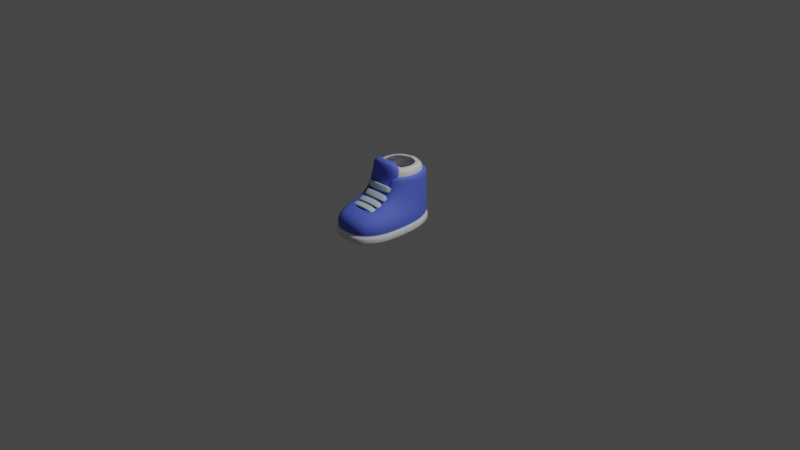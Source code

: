 # Source: Shoes.blend  (saved by Blender 2.92.15; exported with 4.5.12 LTS)
import bpy
from mathutils import Matrix  # noqa: F401  (used for matrix-valued properties, if any)

bpy.ops.wm.read_factory_settings(use_empty=True)
scene = bpy.context.scene
scene.name = 'Scene'

# ---- collections
col_collection = bpy.data.collections.new('Collection'); scene.collection.children.link(col_collection)

# ---- materials (node trees are filled in below, after node groups)
mat_base = bpy.data.materials.new('Base')
mat_base.alpha_threshold = 0.0
mat_base.use_transparent_shadow = False
mat_base.line_color = (0.0, 0.0, 0.0, 1.0)
mat_rubber = bpy.data.materials.new('Rubber')
mat_rubber.use_transparent_shadow = False
mat_lace = bpy.data.materials.new('Lace')
mat_lace.use_transparent_shadow = False
mat_inner_shoe = bpy.data.materials.new('Inner Shoe')
mat_inner_shoe.use_transparent_shadow = False

# ---- material node trees
mat_base.use_nodes = True; mat_base.node_tree.nodes.clear()
_N = mat_base.node_tree.nodes; _L = mat_base.node_tree.links
n0 = _N.new('ShaderNodeOutputMaterial'); n0.name = 'Material Output'; n0.location = (300, 300)
n1 = _N.new('ShaderNodeBsdfPrincipled'); n1.name = 'Principled BSDF'; n1.location = (10, 300)
n1.distribution = 'GGX'
n1.subsurface_method = 'BURLEY'
n1.inputs[0].default_value = (0.1027, 0.1575, 0.8, 1.0)
n1.inputs[2].default_value = 0.75
n1.inputs[3].default_value = 1.45
n1.inputs[27].default_value = (0.0, 0.0, 0.0, 1.0)
n1.inputs[28].default_value = 1.0
_L.new(n1.outputs[0], n0.inputs[0])
n0.is_active_output = True
mat_rubber.use_nodes = True; mat_rubber.node_tree.nodes.clear()
_N = mat_rubber.node_tree.nodes; _L = mat_rubber.node_tree.links
n0 = _N.new('ShaderNodeBsdfPrincipled'); n0.name = 'Principled BSDF'; n0.location = (10, 300)
n0.distribution = 'GGX'
n0.subsurface_method = 'BURLEY'
n0.inputs[2].default_value = 0.8
n0.inputs[3].default_value = 1.45
n0.inputs[27].default_value = (0.0, 0.0, 0.0, 1.0)
n0.inputs[28].default_value = 1.0
n1 = _N.new('ShaderNodeOutputMaterial'); n1.name = 'Material Output'; n1.location = (300, 300)
_L.new(n0.outputs[0], n1.inputs[0])
n1.is_active_output = True
mat_lace.use_nodes = True; mat_lace.node_tree.nodes.clear()
_N = mat_lace.node_tree.nodes; _L = mat_lace.node_tree.links
n0 = _N.new('ShaderNodeBsdfPrincipled'); n0.name = 'Principled BSDF'; n0.location = (10, 300)
n0.distribution = 'GGX'
n0.subsurface_method = 'BURLEY'
n0.inputs[0].default_value = (0.6317, 0.7508, 0.8, 1.0)
n0.inputs[3].default_value = 1.45
n0.inputs[27].default_value = (0.0, 0.0, 0.0, 1.0)
n0.inputs[28].default_value = 1.0
n1 = _N.new('ShaderNodeOutputMaterial'); n1.name = 'Material Output'; n1.location = (300, 300)
_L.new(n0.outputs[0], n1.inputs[0])
n1.is_active_output = True
mat_inner_shoe.use_nodes = True; mat_inner_shoe.node_tree.nodes.clear()
_N = mat_inner_shoe.node_tree.nodes; _L = mat_inner_shoe.node_tree.links
n0 = _N.new('ShaderNodeBsdfPrincipled'); n0.name = 'Principled BSDF'; n0.location = (10, 300)
n0.distribution = 'GGX'
n0.subsurface_method = 'BURLEY'
n0.inputs[2].default_value = 0.6
n0.inputs[3].default_value = 1.45
n0.inputs[27].default_value = (0.0, 0.0, 0.0, 1.0)
n0.inputs[28].default_value = 1.0
n1 = _N.new('ShaderNodeOutputMaterial'); n1.name = 'Material Output'; n1.location = (300, 300)
_L.new(n0.outputs[0], n1.inputs[0])
n1.is_active_output = True

# ---- world
world_world = bpy.data.worlds.new('World'); scene.world = world_world
world_world.use_nodes = True; world_world.node_tree.nodes.clear()
_N = world_world.node_tree.nodes; _L = world_world.node_tree.links
n0 = _N.new('ShaderNodeOutputWorld'); n0.name = 'World Output'; n0.location = (300, 300)
n1 = _N.new('ShaderNodeBackground'); n1.name = 'Background'; n1.location = (10, 300)
n1.inputs[0].default_value = (0.05088, 0.05088, 0.05088, 1.0)
_L.new(n1.outputs[0], n0.inputs[0])
n0.is_active_output = True
world_world.color = (0.05088, 0.05088, 0.05088)
world_world.use_sun_shadow = False
world_world.sun_shadow_jitter_overblur = 0.0

# ---- cameras
cam_camera = bpy.data.cameras.new('Camera')
cam_camera.clip_end = 100.0
cam_camera.ortho_scale = 7.314

# ---- lights
light_light = bpy.data.lights.new('Light', 'POINT')
light_light.transmission_factor = 0.0
light_light.energy = 1000.0
light_light.shadow_soft_size = 0.1
light_light.shadow_maximum_resolution = 0.006
light_light.use_absolute_resolution = True

# ---- meshes
me_cube = bpy.data.meshes.new('Cube')
me_cube.from_pydata([(0.2038, 0.2038, 0.2551), (0.1556, 0.156, -0.3057), (0.2038, -0.2038, 0.2551), (0.207, -0.2736, -0.3057), (-0.2038, 0.2038, 0.2551), (-0.1556, 0.156, -0.3057), (-0.2038, -0.2038, 0.2551), (-0.207, -0.2736, -0.3057), (0.2038, 0.2038, 0.01437), (-0.2323, -0.2826, 0.01034), (0.2323, -0.2826, 0.01034), (-0.2038, 0.2038, 0.01437), (0.1529, -0.6199, -0.05488), (0.1562, -0.6247, -0.3057), (-0.1562, -0.6247, -0.3057), (-0.1529, -0.6199, -0.05488), (0.2056, 0.2059, -0.1829), (0.3089, -0.2736, -0.1829), (-0.2056, 0.2059, -0.1829), (-0.3089, -0.2736, -0.1829), (0.2056, -0.6567, -0.1829), (-0.2056, -0.6567, -0.1829), (-0.2129, 0.2141, -0.2914), (-0.3215, -0.2736, -0.2914), (0.2129, 0.2141, -0.2914), (0.2129, 0.2141, -0.2339), (0.3215, -0.2736, -0.2339), (0.3215, -0.2736, -0.2914), (-0.2129, 0.2141, -0.2339), (0.2129, -0.6649, -0.2339), (0.2129, -0.6649, -0.2914), (-0.2129, -0.6649, -0.2914), (-0.3215, -0.2736, -0.2339), (-0.2129, -0.6649, -0.2339), (-0.1981, -0.01395, -0.3057), (0.0, 0.1891, -0.3057), (0.3037, -0.2722, -0.2167), (-0.2069, -0.212, 0.155), (-0.2007, 0.2014, -0.3039), (-0.3024, -0.2736, -0.3039), (0.2802, 0.0, 0.2551), (0.0, -0.2736, -0.3057), (-0.2802, 0.0, 0.2551), (0.0, 0.2802, 0.2551), (0.1981, -0.01395, -0.3057), (0.2038, 0.2038, 0.1547), (-0.2986, -0.2746, -0.1049), (0.2069, -0.212, 0.155), (-0.2038, 0.2038, 0.1547), (0.0, 0.2802, 0.01437), (0.2854, -0.008233, 0.01394), (-0.2854, -0.008233, 0.01394), (-0.2016, -0.6453, -0.2167), (0.0, -0.6454, -0.3057), (-0.1953, -0.6489, -0.1121), (0.0, -0.6427, -0.04285), (0.1981, -0.5009, -0.03484), (0.1981, -0.4992, -0.3057), (-0.1981, -0.4992, -0.3057), (-0.1981, -0.5009, -0.03484), (0.204, 0.2041, -0.1034), (0.2986, -0.2746, -0.1049), (-0.204, 0.2041, -0.1034), (-0.3037, -0.2722, -0.2167), (0.1953, -0.6489, -0.1121), (-0.2016, 0.1937, -0.2167), (-0.2958, -0.5035, -0.1829), (0.0, -0.7093, -0.1829), (0.2958, -0.5035, -0.1829), (-0.2958, -0.00754, -0.1829), (0.2958, -0.00754, -0.1829), (0.0, 0.2826, -0.1829), (-0.3073, -0.002812, -0.2914), (0.0, 0.2921, -0.2914), (0.2143, 0.2156, -0.2626), (0.3238, -0.2736, -0.2626), (-0.2143, 0.2156, -0.2626), (0.3073, -0.002812, -0.2914), (0.2143, -0.6664, -0.2626), (0.0, -0.7188, -0.2914), (0.3073, -0.5082, -0.2914), (-0.3073, -0.5082, -0.2914), (-0.3238, -0.2736, -0.2626), (-0.2143, -0.6664, -0.2626), (-0.3073, -0.5082, -0.2339), (0.0, -0.7188, -0.2339), (0.3073, -0.5082, -0.2339), (-0.3073, -0.002812, -0.2339), (0.3073, -0.002812, -0.2339), (0.0, 0.2921, -0.2339), (0.2016, 0.1937, -0.2167), (0.2007, -0.655, -0.3039), (-0.2007, -0.655, -0.3039), (0.2007, 0.2014, -0.3039), (0.3024, -0.2736, -0.3039), (0.2016, -0.6453, -0.2167), (-0.281, -0.001695, 0.1545), (0.0, -0.01145, -0.3057), (0.281, -0.001695, 0.1545), (0.0, 0.2802, 0.1547), (0.0, 0.2805, -0.1034), (0.292, -0.008816, -0.1035), (-0.292, -0.008816, -0.1035), (0.2818, -0.5016, -0.1094), (0.0, -0.6992, -0.1109), (0.2893, -0.006793, -0.3039), (0.0, -0.5006, -0.3057), (0.0, -0.509, -0.007228), (-0.2818, -0.5016, -0.1094), (0.0, -0.706, -0.3039), (0.2905, -0.01361, -0.2167), (-0.2893, -0.006793, -0.3039), (-0.2905, -0.496, -0.2167), (-0.2905, -0.01361, -0.2167), (-0.3094, -0.5091, -0.2626), (0.0, -0.7206, -0.2626), (0.3094, -0.5091, -0.2626), (-0.3094, -0.001926, -0.2626), (0.3094, -0.001926, -0.2626), (0.0, 0.2938, -0.2626), (0.0, -0.6966, -0.2167), (0.0, 0.2756, -0.3039), (0.2893, -0.5048, -0.3039), (0.0, 0.2682, -0.2167), (0.2905, -0.496, -0.2167), (-0.2893, -0.5048, -0.3039), (0.07971, 0.1759, -0.3057), (0.1019, -0.242, 0.2551), (0.1035, -0.2736, -0.3057), (0.1101, 0.2569, 0.2551), (0.1101, 0.2569, 0.01437), (0.1162, -0.3194, 0.02641), (0.0802, -0.6421, -0.3057), (0.07706, -0.6333, -0.04887), (0.1078, -0.6995, -0.1829), (0.1111, 0.2591, -0.1829), (0.1147, 0.2679, -0.2914), (0.1114, -0.7083, -0.2914), (0.1114, -0.7083, -0.2339), (0.1147, 0.2679, -0.2339), (0.1034, -0.2507, 0.1562), (0.09903, -0.0127, -0.3057), (0.1101, 0.2569, 0.1547), (0.1103, 0.2571, -0.1034), (0.1026, -0.6905, -0.1115), (0.09903, -0.4999, -0.3057), (0.09907, -0.505, -0.02104), (0.1053, -0.697, -0.3039), (0.1121, -0.71, -0.2626), (0.1154, 0.2696, -0.2626), (0.1057, -0.6874, -0.2167), (0.1086, 0.2533, -0.3039), (0.109, 0.2458, -0.2167), (-0.07971, 0.1759, -0.3057), (-0.1019, -0.242, 0.2551), (-0.1035, -0.2736, -0.3057), (-0.1101, 0.2569, 0.2551), (-0.1101, 0.2569, 0.01437), (-0.1162, -0.3194, 0.02641), (-0.0802, -0.6421, -0.3057), (-0.07706, -0.6333, -0.04887), (-0.1078, -0.6995, -0.1829), (-0.1111, 0.2591, -0.1829), (-0.1147, 0.2679, -0.2914), (-0.1114, -0.7083, -0.2914), (-0.1114, -0.7083, -0.2339), (-0.1147, 0.2679, -0.2339), (-0.1034, -0.2507, 0.1562), (-0.09903, -0.0127, -0.3057), (-0.1101, 0.2569, 0.1547), (-0.1103, 0.2571, -0.1034), (-0.1026, -0.6905, -0.1115), (-0.09903, -0.4999, -0.3057), (-0.09907, -0.505, -0.02104), (-0.1053, -0.697, -0.3039), (-0.1121, -0.71, -0.2626), (-0.1154, 0.2696, -0.2626), (-0.1057, -0.6874, -0.2167), (-0.1086, 0.2533, -0.3039), (-0.109, 0.2458, -0.2167)], [], [(167, 154, 6, 37), (158, 167, 37, 9), (9, 37, 96, 51), (37, 6, 42, 96), (96, 42, 4, 48), (51, 96, 48, 11), (153, 35, 97, 168), (126, 1, 44, 141), (141, 44, 3, 128), (168, 97, 41, 155), (8, 45, 98, 50), (45, 0, 40, 98), (98, 40, 2, 47), (50, 98, 47, 10), (157, 169, 99, 49), (169, 156, 43, 99), (142, 129, 0, 45), (130, 142, 45, 8), (162, 170, 100, 71), (170, 157, 49, 100), (143, 130, 8, 60), (135, 143, 60, 16), (16, 60, 101, 70), (60, 8, 50, 101), (101, 50, 10, 61), (70, 101, 61, 17), (19, 46, 102, 69), (46, 9, 51, 102), (102, 51, 11, 62), (69, 102, 62, 18), (17, 61, 103, 68), (61, 10, 56, 103), (103, 56, 12, 64), (68, 103, 64, 20), (134, 144, 104, 67), (144, 133, 55, 104), (171, 160, 15, 54), (161, 171, 54, 21), (3, 44, 105, 94), (44, 1, 93, 105), (105, 93, 24, 77), (94, 105, 77, 27), (155, 41, 106, 172), (128, 3, 57, 145), (145, 57, 13, 132), (172, 106, 53, 159), (158, 9, 59, 173), (173, 59, 15, 160), (146, 107, 55, 133), (9, 46, 108, 59), (46, 19, 66, 108), (108, 66, 21, 54), (59, 108, 54, 15), (159, 53, 109, 174), (132, 13, 91, 147), (147, 91, 30, 137), (174, 109, 79, 164), (16, 70, 110, 90), (70, 17, 36, 110), (110, 36, 26, 88), (90, 110, 88, 25), (5, 34, 111, 38), (34, 7, 39, 111), (111, 39, 23, 72), (38, 111, 72, 22), (21, 66, 112, 52), (66, 19, 63, 112), (112, 63, 32, 84), (52, 112, 84, 33), (19, 69, 113, 63), (69, 18, 65, 113), (113, 65, 28, 87), (63, 113, 87, 32), (32, 82, 114, 84), (82, 23, 81, 114), (114, 81, 31, 83), (84, 114, 83, 33), (137, 148, 115, 79), (148, 138, 85, 115), (175, 165, 33, 83), (164, 175, 83, 31), (27, 75, 116, 80), (75, 26, 86, 116), (116, 86, 29, 78), (80, 116, 78, 30), (23, 82, 117, 72), (82, 32, 87, 117), (117, 87, 28, 76), (72, 117, 76, 22), (24, 74, 118, 77), (74, 25, 88, 118), (118, 88, 26, 75), (77, 118, 75, 27), (163, 176, 119, 73), (176, 166, 89, 119), (149, 139, 25, 74), (136, 149, 74, 24), (134, 67, 120, 150), (161, 21, 52, 177), (177, 52, 33, 165), (150, 120, 85, 138), (126, 35, 121, 151), (153, 5, 38, 178), (178, 38, 22, 163), (151, 121, 73, 136), (13, 57, 122, 91), (57, 3, 94, 122), (122, 94, 27, 80), (91, 122, 80, 30), (162, 71, 123, 179), (135, 16, 90, 152), (152, 90, 25, 139), (179, 123, 89, 166), (17, 68, 124, 36), (68, 20, 95, 124), (124, 95, 29, 86), (36, 124, 86, 26), (7, 58, 125, 39), (58, 14, 92, 125), (125, 92, 31, 81), (39, 125, 81, 23), (123, 152, 139, 89), (71, 135, 152, 123), (93, 151, 136, 24), (1, 126, 151, 93), (95, 150, 138, 29), (20, 134, 150, 95), (73, 119, 149, 136), (119, 89, 139, 149), (78, 29, 138, 148), (30, 78, 148, 137), (109, 147, 137, 79), (53, 132, 147, 109), (56, 146, 133, 12), (10, 131, 146, 56), (106, 145, 132, 53), (41, 128, 145, 106), (64, 12, 133, 144), (20, 64, 144, 134), (71, 100, 143, 135), (100, 49, 130, 143), (49, 99, 142, 130), (99, 43, 129, 142), (97, 141, 128, 41), (35, 126, 141, 97), (47, 2, 127, 140), (10, 47, 140, 131), (65, 179, 166, 28), (18, 162, 179, 65), (121, 178, 163, 73), (35, 153, 178, 121), (120, 177, 165, 85), (67, 161, 177, 120), (76, 28, 166, 176), (22, 76, 176, 163), (79, 115, 175, 164), (115, 85, 165, 175), (92, 174, 164, 31), (14, 159, 174, 92), (107, 173, 160, 55), (58, 172, 159, 14), (7, 155, 172, 58), (67, 104, 171, 161), (104, 55, 160, 171), (62, 11, 157, 170), (18, 62, 170, 162), (48, 4, 156, 169), (11, 48, 169, 157), (34, 168, 155, 7), (5, 153, 168, 34)])
me_cube.polygons.foreach_set('use_smooth', [True] * 170)
me_cube.polygons.foreach_set('material_index', [0, 0, 0, 0, 0, 0, 1, 1, 1, 1, 0, 0, 0, 0, 0, 0, 0, 0, 0, 0, 0, 0, 0, 0, 0, 0, 0, 0, 0, 0, 0, 0, 0, 0, 0, 0, 0, 0, 1, 1, 1, 1, 1, 1, 1, 1, 0, 0, 0, 0, 0, 0, 0, 1, 1, 1, 1, 0, 0, 1, 1, 1, 1, 1, 1, 0, 0, 1, 1, 0, 0, 1, 1, 1, 1, 1, 1, 1, 1, 1, 1, 1, 1, 1, 1, 1, 1, 1, 1, 1, 1, 1, 1, 1, 1, 1, 1, 0, 0, 1, 1, 1, 1, 1, 1, 1, 1, 1, 1, 0, 0, 1, 1, 0, 0, 1, 1, 1, 1, 1, 1, 1, 0, 1, 1, 1, 0, 1, 1, 1, 1, 1, 1, 0, 0, 1, 1, 0, 0, 0, 0, 0, 0, 1, 1, 0, 0, 1, 0, 1, 1, 1, 0, 1, 1, 1, 1, 1, 1, 0, 1, 1, 0, 0, 0, 0, 0, 0, 1, 1])
_uv = me_cube.uv_layers.new(name='UVMap')
_uv.uv.foreach_set('vector', [0.5649, 0.9375, 0.625, 0.9375, 0.625, 1.0, 0.5651, 1.0, 0.52, 0.9379, 0.5649, 0.9375, 0.5651, 1.0, 0.5208, 1.0, 0.5208, 0.0, 0.5651, 0.0, 0.5635, 0.125, 0.5071, 0.1259, 0.5651, 0.0, 0.625, 0.0, 0.625, 0.125, 0.5635, 0.125, 0.5635, 0.125, 0.625, 0.125, 0.625, 0.25, 0.5632, 0.25, 0.5071, 0.1259, 0.5635, 0.125, 0.5632, 0.25, 0.5059, 0.25, 0.2188, 0.5557, 0.25, 0.5488, 0.25, 0.6264, 0.2101, 0.627, 0.2812, 0.5557, 0.3125, 0.5625, 0.3298, 0.6277, 0.2899, 0.627, 0.2899, 0.627, 0.3298, 0.6277, 0.3333, 0.7083, 0.2917, 0.7083, 0.2101, 0.627, 0.25, 0.6264, 0.25, 0.7083, 0.2083, 0.7083, 0.5059, 0.5, 0.5632, 0.5, 0.5632, 0.625, 0.5057, 0.6241, 0.5632, 0.5, 0.625, 0.5, 0.625, 0.625, 0.5632, 0.625, 0.5632, 0.625, 0.625, 0.625, 0.625, 0.75, 0.5634, 0.75, 0.5057, 0.6241, 0.5632, 0.625, 0.5634, 0.75, 0.5042, 0.75, 0.5059, 0.3125, 0.5632, 0.3125, 0.5632, 0.375, 0.5059, 0.375, 0.5632, 0.3125, 0.625, 0.3125, 0.625, 0.375, 0.5632, 0.375, 0.5632, 0.4375, 0.625, 0.4375, 0.625, 0.5, 0.5632, 0.5, 0.5059, 0.4375, 0.5632, 0.4375, 0.5632, 0.5, 0.5059, 0.5, 0.4252, 0.3125, 0.4577, 0.3125, 0.4577, 0.375, 0.4252, 0.375, 0.4577, 0.3125, 0.5059, 0.3125, 0.5059, 0.375, 0.4577, 0.375, 0.4577, 0.4375, 0.5059, 0.4375, 0.5059, 0.5, 0.4577, 0.5, 0.4252, 0.4375, 0.4577, 0.4375, 0.4577, 0.5, 0.4252, 0.5, 0.4252, 0.5, 0.4577, 0.5, 0.4577, 0.6207, 0.4252, 0.6198, 0.4577, 0.5, 0.5059, 0.5, 0.5057, 0.6241, 0.4577, 0.6207, 0.4577, 0.6207, 0.5057, 0.6241, 0.5042, 0.75, 0.4571, 0.7127, 0.4252, 0.6198, 0.4577, 0.6207, 0.4571, 0.7127, 0.4252, 0.7083, 0.4252, 0.04167, 0.4589, 0.03819, 0.458, 0.1293, 0.4252, 0.1302, 0.4589, 0.03819, 0.5208, 0.0, 0.5071, 0.1259, 0.458, 0.1293, 0.458, 0.1293, 0.5071, 0.1259, 0.5059, 0.25, 0.4577, 0.25, 0.4252, 0.1302, 0.458, 0.1293, 0.4577, 0.25, 0.4252, 0.25, 0.4252, 0.7083, 0.4571, 0.7127, 0.4553, 0.755, 0.4252, 0.75, 0.4571, 0.7127, 0.5042, 0.75, 0.4858, 0.7909, 0.4553, 0.755, 0.4553, 0.755, 0.4858, 0.7909, 0.4776, 0.8125, 0.4542, 0.7952, 0.4252, 0.75, 0.4553, 0.755, 0.4542, 0.7952, 0.4252, 0.7917, 0.4252, 0.8359, 0.4545, 0.8381, 0.4549, 0.8809, 0.4252, 0.8802, 0.4545, 0.8381, 0.4807, 0.8477, 0.4838, 0.8829, 0.4549, 0.8809, 0.455, 0.9404, 0.4844, 0.9415, 0.485, 1.0, 0.4551, 1.0, 0.4252, 0.9401, 0.455, 0.9404, 0.4551, 1.0, 0.4252, 1.0, 0.3333, 0.7083, 0.3298, 0.6277, 0.3654, 0.6239, 0.3705, 0.7083, 0.3298, 0.6277, 0.3125, 0.5625, 0.3299, 0.5383, 0.3654, 0.6239, 0.3654, 0.6239, 0.3299, 0.5383, 0.3333, 0.4583, 0.376, 0.6172, 0.3705, 0.7083, 0.3654, 0.6239, 0.376, 0.6172, 0.3809, 0.7083, 0.2083, 0.7083, 0.25, 0.7083, 0.25, 0.7448, 0.2101, 0.7448, 0.2917, 0.7083, 0.3333, 0.7083, 0.3298, 0.7448, 0.2899, 0.7448, 0.2899, 0.7448, 0.3298, 0.7448, 0.3125, 0.75, 0.2813, 0.75, 0.2101, 0.7448, 0.25, 0.7448, 0.25, 0.75, 0.2188, 0.75, 0.52, 0.9379, 0.5208, 1.0, 0.5007, 1.0, 0.4998, 0.94, 0.4998, 0.94, 0.5007, 1.0, 0.485, 1.0, 0.4844, 0.9415, 0.4923, 0.8355, 0.4989, 0.88, 0.4838, 0.8829, 0.4807, 0.8477, 0.5208, 0.0, 0.4589, 0.03819, 0.4574, 0.00434, 0.5026, 0.0, 0.4589, 0.03819, 0.4252, 0.04167, 0.4252, 0.005208, 0.4574, 0.00434, 0.4574, 0.00434, 0.4252, 0.005208, 0.4252, 0.0, 0.457, 0.0, 0.5026, 0.0, 0.4574, 0.00434, 0.457, 0.0, 0.5, 0.0, 0.2188, 0.75, 0.25, 0.75, 0.25, 0.7509, 0.2101, 0.7504, 0.2813, 0.75, 0.3125, 0.75, 0.3299, 0.7535, 0.2899, 0.7522, 0.2899, 0.7522, 0.3299, 0.7535, 0.3333, 0.7917, 0.2917, 0.7734, 0.2101, 0.7504, 0.25, 0.7509, 0.25, 0.7552, 0.2083, 0.7526, 0.4252, 0.5, 0.4252, 0.6198, 0.4114, 0.6198, 0.4114, 0.5, 0.4252, 0.6198, 0.4252, 0.7083, 0.4114, 0.7083, 0.4114, 0.6198, 0.4114, 0.6198, 0.4114, 0.7083, 0.4044, 0.7083, 0.4044, 0.6198, 0.4114, 0.5, 0.4114, 0.6198, 0.4044, 0.6198, 0.4044, 0.5, 0.1875, 0.5625, 0.1702, 0.6277, 0.1352, 0.6257, 0.1702, 0.5452, 0.1702, 0.6277, 0.1667, 0.7083, 0.1302, 0.7083, 0.1352, 0.6257, 0.1352, 0.6257, 0.1302, 0.7083, 0.125, 0.7083, 0.1302, 0.625, 0.1702, 0.5452, 0.1352, 0.6257, 0.1302, 0.625, 0.1667, 0.5417, 0.4252, 0.0, 0.4252, 0.005208, 0.4114, 0.005208, 0.4114, 0.0, 0.4252, 0.005208, 0.4252, 0.04167, 0.4114, 0.04167, 0.4114, 0.005208, 0.4114, 0.005208, 0.4114, 0.04167, 0.4044, 0.04167, 0.4044, 0.005208, 0.4114, 0.0, 0.4114, 0.005208, 0.4044, 0.005208, 0.4044, 0.0, 0.4252, 0.04167, 0.4252, 0.1302, 0.4114, 0.1302, 0.4114, 0.04167, 0.4252, 0.1302, 0.4252, 0.25, 0.4114, 0.25, 0.4114, 0.1302, 0.4114, 0.1302, 0.4114, 0.25, 0.4044, 0.25, 0.4044, 0.1302, 0.4114, 0.04167, 0.4114, 0.1302, 0.4044, 0.1302, 0.4044, 0.04167, 0.4044, 0.04167, 0.3919, 0.04167, 0.3919, 0.005208, 0.4044, 0.005208, 0.3919, 0.04167, 0.375, 0.04167, 0.375, 0.005208, 0.3919, 0.005208, 0.3919, 0.005208, 0.375, 0.005208, 0.375, 0.0, 0.3919, 0.0, 0.4044, 0.005208, 0.3919, 0.005208, 0.3919, 0.0, 0.4044, 0.0, 0.3516, 0.8359, 0.3898, 0.8359, 0.391, 0.8802, 0.3698, 0.8802, 0.3898, 0.8359, 0.4044, 0.8359, 0.4044, 0.8802, 0.391, 0.8802, 0.3915, 0.9401, 0.4044, 0.9401, 0.4044, 1.0, 0.3919, 1.0, 0.3724, 0.9401, 0.3915, 0.9401, 0.3919, 1.0, 0.375, 1.0, 0.3809, 0.7083, 0.3926, 0.7083, 0.3916, 0.75, 0.376, 0.7491, 0.3926, 0.7083, 0.4044, 0.7083, 0.4044, 0.75, 0.3916, 0.75, 0.3916, 0.75, 0.4044, 0.75, 0.4044, 0.7917, 0.3885, 0.7917, 0.376, 0.7491, 0.3916, 0.75, 0.3885, 0.7917, 0.3333, 0.7917, 0.375, 0.04167, 0.3919, 0.04167, 0.3919, 0.1302, 0.375, 0.1302, 0.3919, 0.04167, 0.4044, 0.04167, 0.4044, 0.1302, 0.3919, 0.1302, 0.3919, 0.1302, 0.4044, 0.1302, 0.4044, 0.25, 0.3919, 0.25, 0.375, 0.1302, 0.3919, 0.1302, 0.3919, 0.25, 0.375, 0.25, 0.3333, 0.4583, 0.3885, 0.4965, 0.3916, 0.6189, 0.376, 0.6172, 0.3885, 0.4965, 0.4044, 0.5, 0.4044, 0.6198, 0.3916, 0.6189, 0.3916, 0.6189, 0.4044, 0.6198, 0.4044, 0.7083, 0.3926, 0.7083, 0.376, 0.6172, 0.3916, 0.6189, 0.3926, 0.7083, 0.3809, 0.7083, 0.3724, 0.3099, 0.3915, 0.3121, 0.391, 0.3741, 0.3698, 0.3698, 0.3915, 0.3121, 0.4044, 0.3125, 0.4044, 0.375, 0.391, 0.3741, 0.3898, 0.4353, 0.4044, 0.4375, 0.4044, 0.5, 0.3885, 0.4965, 0.3516, 0.4141, 0.3898, 0.4353, 0.3885, 0.4965, 0.3333, 0.4583, 0.4252, 0.8359, 0.4252, 0.8802, 0.4114, 0.8802, 0.4114, 0.8359, 0.4252, 0.9401, 0.4252, 1.0, 0.4114, 1.0, 0.4114, 0.9401, 0.4114, 0.9401, 0.4114, 1.0, 0.4044, 1.0, 0.4044, 0.9401, 0.4114, 0.8359, 0.4114, 0.8802, 0.4044, 0.8802, 0.4044, 0.8359, 0.2812, 0.5557, 0.25, 0.5488, 0.25, 0.5135, 0.2899, 0.5259, 0.2188, 0.5557, 0.1875, 0.5625, 0.1702, 0.5452, 0.2101, 0.5294, 0.2101, 0.5294, 0.1702, 0.5452, 0.1667, 0.5417, 0.2083, 0.5208, 0.2899, 0.5259, 0.25, 0.5135, 0.25, 0.5, 0.2917, 0.4792, 0.3125, 0.75, 0.3298, 0.7448, 0.3654, 0.7457, 0.3299, 0.7535, 0.3298, 0.7448, 0.3333, 0.7083, 0.3705, 0.7083, 0.3654, 0.7457, 0.3654, 0.7457, 0.3705, 0.7083, 0.3809, 0.7083, 0.376, 0.7491, 0.3299, 0.7535, 0.3654, 0.7457, 0.376, 0.7491, 0.3333, 0.7917, 0.4252, 0.3125, 0.4252, 0.375, 0.4114, 0.375, 0.4114, 0.3125, 0.4252, 0.4375, 0.4252, 0.5, 0.4114, 0.5, 0.4114, 0.4375, 0.4114, 0.4375, 0.4114, 0.5, 0.4044, 0.5, 0.4044, 0.4375, 0.4114, 0.3125, 0.4114, 0.375, 0.4044, 0.375, 0.4044, 0.3125, 0.4252, 0.7083, 0.4252, 0.75, 0.4114, 0.75, 0.4114, 0.7083, 0.4252, 0.75, 0.4252, 0.7917, 0.4114, 0.7917, 0.4114, 0.75, 0.4114, 0.75, 0.4114, 0.7917, 0.4044, 0.7917, 0.4044, 0.75, 0.4114, 0.7083, 0.4114, 0.75, 0.4044, 0.75, 0.4044, 0.7083, 0.1667, 0.7083, 0.1702, 0.7448, 0.1352, 0.7448, 0.1302, 0.7083, 0.1702, 0.7448, 0.1875, 0.75, 0.1702, 0.75, 0.1352, 0.7448, 0.1352, 0.7448, 0.1702, 0.75, 0.1667, 0.75, 0.1302, 0.7448, 0.1302, 0.7083, 0.1352, 0.7448, 0.1302, 0.7448, 0.125, 0.7083, 0.4114, 0.375, 0.4114, 0.4375, 0.4044, 0.4375, 0.4044, 0.375, 0.4252, 0.375, 0.4252, 0.4375, 0.4114, 0.4375, 0.4114, 0.375, 0.3299, 0.5383, 0.2899, 0.5259, 0.2917, 0.4792, 0.3333, 0.4583, 0.3125, 0.5625, 0.2812, 0.5557, 0.2899, 0.5259, 0.3299, 0.5383, 0.4114, 0.7917, 0.4114, 0.8359, 0.4044, 0.8359, 0.4044, 0.7917, 0.4252, 0.7917, 0.4252, 0.8359, 0.4114, 0.8359, 0.4114, 0.7917, 0.3698, 0.3698, 0.391, 0.3741, 0.3898, 0.4353, 0.3516, 0.4141, 0.391, 0.3741, 0.4044, 0.375, 0.4044, 0.4375, 0.3898, 0.4353, 0.3885, 0.7917, 0.4044, 0.7917, 0.4044, 0.8359, 0.3898, 0.8359, 0.3333, 0.7917, 0.3885, 0.7917, 0.3898, 0.8359, 0.3516, 0.8359, 0.25, 0.7509, 0.2899, 0.7522, 0.2917, 0.7734, 0.25, 0.7552, 0.25, 0.75, 0.2813, 0.75, 0.2899, 0.7522, 0.25, 0.7509, 0.4858, 0.7909, 0.4923, 0.8355, 0.4807, 0.8477, 0.4776, 0.8125, 0.5042, 0.75, 0.5117, 0.8129, 0.4923, 0.8355, 0.4858, 0.7909, 0.25, 0.7448, 0.2899, 0.7448, 0.2813, 0.75, 0.25, 0.75, 0.25, 0.7083, 0.2917, 0.7083, 0.2899, 0.7448, 0.25, 0.7448, 0.4542, 0.7952, 0.4776, 0.8125, 0.4807, 0.8477, 0.4545, 0.8381, 0.4252, 0.7917, 0.4542, 0.7952, 0.4545, 0.8381, 0.4252, 0.8359, 0.4252, 0.375, 0.4577, 0.375, 0.4577, 0.4375, 0.4252, 0.4375, 0.4577, 0.375, 0.5059, 0.375, 0.5059, 0.4375, 0.4577, 0.4375, 0.5059, 0.375, 0.5632, 0.375, 0.5632, 0.4375, 0.5059, 0.4375, 0.5632, 0.375, 0.625, 0.375, 0.625, 0.4375, 0.5632, 0.4375, 0.25, 0.6264, 0.2899, 0.627, 0.2917, 0.7083, 0.25, 0.7083, 0.25, 0.5488, 0.2812, 0.5557, 0.2899, 0.627, 0.25, 0.6264, 0.5634, 0.75, 0.625, 0.75, 0.625, 0.8125, 0.5641, 0.8125, 0.5042, 0.75, 0.5634, 0.75, 0.5641, 0.8125, 0.5117, 0.8129, 0.4114, 0.25, 0.4114, 0.3125, 0.4044, 0.3125, 0.4044, 0.25, 0.4252, 0.25, 0.4252, 0.3125, 0.4114, 0.3125, 0.4114, 0.25, 0.25, 0.5135, 0.2101, 0.5294, 0.2083, 0.5208, 0.25, 0.5, 0.25, 0.5488, 0.2188, 0.5557, 0.2101, 0.5294, 0.25, 0.5135, 0.4114, 0.8802, 0.4114, 0.9401, 0.4044, 0.9401, 0.4044, 0.8802, 0.4252, 0.8802, 0.4252, 0.9401, 0.4114, 0.9401, 0.4114, 0.8802, 0.3919, 0.25, 0.4044, 0.25, 0.4044, 0.3125, 0.3915, 0.3121, 0.375, 0.25, 0.3919, 0.25, 0.3915, 0.3121, 0.3724, 0.3099, 0.3698, 0.8802, 0.391, 0.8802, 0.3915, 0.9401, 0.3724, 0.9401, 0.391, 0.8802, 0.4044, 0.8802, 0.4044, 0.9401, 0.3915, 0.9401, 0.1702, 0.75, 0.2101, 0.7504, 0.2083, 0.7526, 0.1667, 0.75, 0.1875, 0.75, 0.2188, 0.75, 0.2101, 0.7504, 0.1702, 0.75, 0.4989, 0.88, 0.4998, 0.94, 0.4844, 0.9415, 0.4838, 0.8829, 0.1702, 0.7448, 0.2101, 0.7448, 0.2188, 0.75, 0.1875, 0.75, 0.1667, 0.7083, 0.2083, 0.7083, 0.2101, 0.7448, 0.1702, 0.7448, 0.4252, 0.8802, 0.4549, 0.8809, 0.455, 0.9404, 0.4252, 0.9401, 0.4549, 0.8809, 0.4838, 0.8829, 0.4844, 0.9415, 0.455, 0.9404, 0.4577, 0.25, 0.5059, 0.25, 0.5059, 0.3125, 0.4577, 0.3125, 0.4252, 0.25, 0.4577, 0.25, 0.4577, 0.3125, 0.4252, 0.3125, 0.5632, 0.25, 0.625, 0.25, 0.625, 0.3125, 0.5632, 0.3125, 0.5059, 0.25, 0.5632, 0.25, 0.5632, 0.3125, 0.5059, 0.3125, 0.1702, 0.6277, 0.2101, 0.627, 0.2083, 0.7083, 0.1667, 0.7083, 0.1875, 0.5625, 0.2188, 0.5557, 0.2101, 0.627, 0.1702, 0.6277])
me_cube.materials.append(mat_base)
me_cube.materials.append(mat_rubber)
me_cube.use_remesh_preserve_volume = False
me_cube.use_remesh_preserve_attributes = False
me_cube.use_mirror_x = True
me_cube.use_mirror_vertex_groups = False
me_cube.update()
me_cube_001 = bpy.data.meshes.new('Cube.001')
me_cube_001.from_pydata([(5.987e-05, 0.04842, 0.1495), (5.987e-05, -0.01311, -0.0433), (5.987e-05, 0.0514, 0.07179), (5.987e-05, -0.1659, -0.093), (0.1597, 0.1083, 0.1495), (0.1162, 0.0237, -0.05936), (0.1125, 0.09346, 0.07043), (0.09913, -0.1619, -0.1068), (-0.1596, 0.1083, 0.1495), (-0.1161, 0.0237, -0.05936), (-0.1124, 0.09346, 0.07043), (-0.09901, -0.1619, -0.1068), (5.987e-05, 0.05687, 0.2597), (0.1259, 0.1041, 0.2597), (-0.1258, 0.1041, 0.2597)], [], [(5, 6, 2, 1), (6, 4, 0, 2), (5, 1, 3, 7), (1, 9, 11, 3), (1, 2, 10, 9), (2, 0, 8, 10), (8, 0, 12, 14), (0, 4, 13, 12)])
me_cube_001.polygons.foreach_set('use_smooth', [True] * 8)
_uv = me_cube_001.uv_layers.new(name='UVMap')
_uv.uv.foreach_set('vector', [0.5117, 0.8129, 0.5641, 0.8125, 0.5647, 0.875, 0.5191, 0.8759, 0.5641, 0.8125, 0.625, 0.8125, 0.625, 0.875, 0.5647, 0.875, 0.5117, 0.8129, 0.5191, 0.8759, 0.4989, 0.88, 0.4923, 0.8355, 0.5191, 0.8759, 0.52, 0.9379, 0.4998, 0.94, 0.4989, 0.88, 0.5191, 0.8759, 0.5647, 0.875, 0.5649, 0.9375, 0.52, 0.9379, 0.5647, 0.875, 0.625, 0.875, 0.625, 0.9375, 0.5649, 0.9375, 0.625, 0.9375, 0.625, 0.875, 0.625, 0.875, 0.625, 0.9375, 0.625, 0.875, 0.625, 0.8125, 0.625, 0.8125, 0.625, 0.875])
me_cube_001.materials.append(mat_base)
me_cube_001.use_remesh_preserve_volume = False
me_cube_001.use_remesh_preserve_attributes = False
me_cube_001.use_mirror_vertex_groups = False
me_cube_001.update()
me_cube_002 = bpy.data.meshes.new('Cube.002')
me_cube_002.from_pydata([(0.2038, 0.1665, -0.06896), (0.2038, -0.2411, -0.06896), (-0.2038, 0.1665, -0.06896), (-0.2038, -0.2411, -0.06896), (0.2802, -0.03731, -0.06896), (-0.2802, -0.03731, -0.06896), (9.313e-10, 0.2429, -0.06896), (0.1019, -0.2793, -0.06896), (0.1019, 0.2047, -0.06896), (-0.1019, -0.2793, -0.06896), (-0.1019, 0.2047, -0.06896), (0.2038, 0.1665, 0.06896), (0.2038, -0.2411, 0.06896), (-0.2038, 0.1665, 0.06896), (-0.2038, -0.2411, 0.06896), (0.2802, -0.03731, 0.06896), (-0.2802, -0.03731, 0.06896), (9.313e-10, 0.2429, 0.06896), (0.1019, -0.2793, 0.06896), (0.1019, 0.2047, 0.06896), (-0.1019, -0.2793, 0.06896), (-0.1019, 0.2047, 0.06896)], [], [(3, 9, 20, 14), (7, 1, 12, 18), (2, 5, 16, 13), (4, 0, 11, 15), (8, 6, 17, 19), (6, 10, 21, 17), (1, 4, 15, 12), (10, 2, 13, 21), (0, 8, 19, 11), (5, 3, 14, 16)])
me_cube_002.polygons.foreach_set('use_smooth', [True] * 10)
_uv = me_cube_002.uv_layers.new(name='UVMap')
_uv.uv.foreach_set('vector', [0.0, 0.0, 0.0, 0.0, 0.0, 0.0, 0.0, 0.0, 0.0, 0.0, 0.0, 0.0, 0.0, 0.0, 0.0, 0.0, 0.0, 0.0, 0.0, 0.0, 0.0, 0.0, 0.0, 0.0, 0.0, 0.0, 0.0, 0.0, 0.0, 0.0, 0.0, 0.0, 0.0, 0.0, 0.0, 0.0, 0.0, 0.0, 0.0, 0.0, 0.0, 0.0, 0.0, 0.0, 0.0, 0.0, 0.0, 0.0, 0.0, 0.0, 0.0, 0.0, 0.0, 0.0, 0.0, 0.0, 0.0, 0.0, 0.0, 0.0, 0.0, 0.0, 0.0, 0.0, 0.0, 0.0, 0.0, 0.0, 0.0, 0.0, 0.0, 0.0, 0.0, 0.0, 0.0, 0.0, 0.0, 0.0, 0.0, 0.0])
me_cube_002.materials.append(mat_inner_shoe)
me_cube_002.use_remesh_preserve_volume = False
me_cube_002.use_remesh_preserve_attributes = False
me_cube_002.use_mirror_vertex_groups = False
me_cube_002.update()

# ---- curves / text
cu_nurbspath = bpy.data.curves.new('NurbsPath', 'CURVE')
cu_nurbspath.dimensions = '3D'
_sp = cu_nurbspath.splines.new('NURBS'); _sp.points.add(6)
_sp.points.foreach_set('co', [-1.394, 0.3914, -0.0372, 1.0, -2.0, 0.5904, -0.03538, 1.0, -1.0, 0.7791, 0.04685, 1.0, 2.094e-17, 0.8294, 0.1119, 1.0, 1.0, 0.7791, 0.04685, 1.0, 2.0, 0.5904, -0.03538, 1.0, 1.589, 0.355, -0.03814, 1.0])
_sp.points.foreach_set('radius', [0.2778, 1.634, 1.634, 1.634, 1.634, 1.634, 0.2778])
_sp.order_u = 5
_sp.order_v = 0
_sp.resolution_u = 4
_sp.use_endpoint_u = True
cu_nurbspath.materials.append(mat_lace)
cu_nurbspath.use_path_clamp = True
cu_nurbspath.extrude = 0.169
cu_nurbspath.bevel_depth = 0.08
cu_nurbspath.resolution_u = 4
cu_nurbspath.fill_mode = 'HALF'
cu_nurbspath_001 = bpy.data.curves.new('NurbsPath.001', 'CURVE')
cu_nurbspath_001.dimensions = '3D'
_sp = cu_nurbspath_001.splines.new('NURBS'); _sp.points.add(6)
_sp.points.foreach_set('co', [-1.394, 0.3914, -0.0372, 1.0, -2.0, 0.5904, -0.03538, 1.0, -1.0, 0.7791, 0.04685, 1.0, 2.094e-17, 0.8294, 0.1119, 1.0, 1.0, 0.7791, 0.04685, 1.0, 2.0, 0.5904, -0.03538, 1.0, 1.589, 0.355, -0.03814, 1.0])
_sp.points.foreach_set('radius', [0.2778, 1.634, 1.634, 1.634, 1.634, 1.634, 0.2778])
_sp.order_u = 5
_sp.order_v = 0
_sp.resolution_u = 4
_sp.use_endpoint_u = True
cu_nurbspath_001.materials.append(mat_lace)
cu_nurbspath_001.use_path_clamp = True
cu_nurbspath_001.extrude = 0.169
cu_nurbspath_001.bevel_depth = 0.08
cu_nurbspath_001.resolution_u = 4
cu_nurbspath_001.fill_mode = 'HALF'
cu_nurbspath_002 = bpy.data.curves.new('NurbsPath.002', 'CURVE')
cu_nurbspath_002.dimensions = '3D'
_sp = cu_nurbspath_002.splines.new('NURBS'); _sp.points.add(6)
_sp.points.foreach_set('co', [-1.394, 0.3914, -0.0372, 1.0, -2.0, 0.5904, -0.03538, 1.0, -1.0, 0.7791, 0.04685, 1.0, 2.094e-17, 0.8294, 0.1119, 1.0, 1.0, 0.7791, 0.04685, 1.0, 2.0, 0.5904, -0.03538, 1.0, 1.589, 0.355, -0.03814, 1.0])
_sp.points.foreach_set('radius', [0.2778, 1.634, 1.634, 1.634, 1.634, 1.634, 0.2778])
_sp.order_u = 5
_sp.order_v = 0
_sp.resolution_u = 4
_sp.use_endpoint_u = True
cu_nurbspath_002.materials.append(mat_lace)
cu_nurbspath_002.use_path_clamp = True
cu_nurbspath_002.extrude = 0.169
cu_nurbspath_002.bevel_depth = 0.08
cu_nurbspath_002.resolution_u = 4
cu_nurbspath_002.fill_mode = 'HALF'
cu_nurbspath_003 = bpy.data.curves.new('NurbsPath.003', 'CURVE')
cu_nurbspath_003.dimensions = '3D'
_sp = cu_nurbspath_003.splines.new('NURBS'); _sp.points.add(6)
_sp.points.foreach_set('co', [-1.394, 0.3914, -0.0372, 1.0, -2.0, 0.5904, -0.03538, 1.0, -1.0, 0.7791, 0.04685, 1.0, 2.094e-17, 0.8294, 0.1119, 1.0, 1.0, 0.7791, 0.04685, 1.0, 2.0, 0.5904, -0.03538, 1.0, 1.589, 0.355, -0.03814, 1.0])
_sp.points.foreach_set('radius', [0.2778, 1.634, 1.634, 1.634, 1.634, 1.634, 0.2778])
_sp.order_u = 5
_sp.order_v = 0
_sp.resolution_u = 4
_sp.use_endpoint_u = True
cu_nurbspath_003.materials.append(mat_lace)
cu_nurbspath_003.use_path_clamp = True
cu_nurbspath_003.extrude = 0.169
cu_nurbspath_003.bevel_depth = 0.08
cu_nurbspath_003.resolution_u = 4
cu_nurbspath_003.fill_mode = 'HALF'

# ---- objects
ob_shoe = bpy.data.objects.new('Shoe', me_cube)
ob_light = bpy.data.objects.new('Light', light_light)
ob_camera = bpy.data.objects.new('Camera', cam_camera)
ob_cube_001 = bpy.data.objects.new('Cube.001', me_cube_001)
ob_nurbspath = bpy.data.objects.new('NurbsPath', cu_nurbspath)
ob_nurbspath_001 = bpy.data.objects.new('NurbsPath.001', cu_nurbspath_001)
ob_nurbspath_002 = bpy.data.objects.new('NurbsPath.002', cu_nurbspath_002)
ob_nurbspath_003 = bpy.data.objects.new('NurbsPath.003', cu_nurbspath_003)
ob_cube_002 = bpy.data.objects.new('Cube.002', me_cube_002)

# ---- transforms, parenting, visibility, modifiers, constraints
ob_shoe.location = (0.0, 0.0, 0.3064)
ob_shoe.lock_rotations_4d = False
ob_shoe.empty_display_type = 'ARROWS'
ob_shoe.lineart.crease_threshold = 0.0
ob_shoe.use_mesh_mirror_x = True
_m = ob_shoe.modifiers.new('Solidify', 'SOLIDIFY')
_m.thickness = 0.043
_m.use_rim_only = True
_m = ob_shoe.modifiers.new('Subdivision', 'SUBSURF')
_m.uv_smooth = 'PRESERVE_CORNERS'
_m.levels = 2
_m.render_levels = 3
ob_light.location = (4.076, 1.005, 5.904)
ob_light.rotation_euler = (0.6503, 0.05522, 1.866)
ob_light.lock_rotations_4d = False
ob_light.empty_display_type = 'ARROWS'
ob_light.color = (0.0, 0.0, 0.0, 0.0)
ob_light.lineart.crease_threshold = 0.0
ob_camera.location = (7.359, -6.926, 4.958)
ob_camera.rotation_euler = (1.109, 0.0, 0.8149)
ob_camera.lock_rotations_4d = False
ob_camera.empty_display_type = 'ARROWS'
ob_camera.color = (0.0, 0.0, 0.0, 0.0)
ob_camera.display_type = 'WIRE'
ob_camera.lineart.crease_threshold = 0.0
ob_cube_001.parent = ob_shoe
ob_cube_001.matrix_parent_inverse = Matrix(((1.0, -0.0, 0.0, -0.0), (-0.0, 1.0, -0.0, 0.0), (0.0, -0.0, 1.0, -0.3064), (-0.0, 0.0, -0.0, 1.0)))
ob_cube_001.location = (-5.987e-05, -0.3431, 0.3922)
ob_cube_001.scale = (1.246, 1.246, 1.246)
ob_cube_001.lock_rotations_4d = False
ob_cube_001.empty_display_type = 'ARROWS'
ob_cube_001.lineart.crease_threshold = 0.0
_m = ob_cube_001.modifiers.new('Solidify', 'SOLIDIFY')
_m.thickness = 0.054
_m.use_rim_only = True
_m = ob_cube_001.modifiers.new('Subdivision', 'SUBSURF')
_m.uv_smooth = 'PRESERVE_CORNERS'
_m.levels = 2
ob_nurbspath.parent = ob_shoe
ob_nurbspath.matrix_parent_inverse = Matrix(((1.0, -0.0, 0.0, -0.0), (-0.0, 1.0, -0.0, 0.0), (0.0, -0.0, 1.0, -0.3064), (-0.0, 0.0, -0.0, 1.0)))
ob_nurbspath.location = (-5.987e-05, -0.4712, 0.2319)
ob_nurbspath.rotation_euler = (1.513, 2.204e-17, -8.837e-18)
ob_nurbspath.scale = (0.07916, 0.08648, 0.07648)
ob_nurbspath.lineart.crease_threshold = 0.0
ob_nurbspath_001.parent = ob_shoe
ob_nurbspath_001.matrix_parent_inverse = Matrix(((1.0, -0.0, 0.0, -0.0), (-0.0, 1.0, -0.0, 0.0), (0.0, -0.0, 1.0, -0.3064), (-0.0, 0.0, -0.0, 1.0)))
ob_nurbspath_001.location = (-5.987e-05, -0.3907, 0.2608)
ob_nurbspath_001.rotation_euler = (1.642, 5.161e-17, -4.073e-18)
ob_nurbspath_001.scale = (0.07916, 0.09081, 0.07648)
ob_nurbspath_001.lineart.crease_threshold = 0.0
ob_nurbspath_002.parent = ob_shoe
ob_nurbspath_002.matrix_parent_inverse = Matrix(((1.0, -0.0, 0.0, -0.0), (-0.0, 1.0, -0.0, 0.0), (0.0, -0.0, 1.0, -0.3064), (-0.0, 0.0, -0.0, 1.0)))
ob_nurbspath_002.location = (-5.987e-05, -0.2946, 0.306)
ob_nurbspath_002.rotation_euler = (1.966, 1.209e-16, 2.413e-17)
ob_nurbspath_002.scale = (0.07916, 0.1007, 0.07648)
ob_nurbspath_002.lineart.crease_threshold = 0.0
ob_nurbspath_003.parent = ob_shoe
ob_nurbspath_003.matrix_parent_inverse = Matrix(((1.0, -0.0, 0.0, -0.0), (-0.0, 1.0, -0.0, 0.0), (0.0, -0.0, 1.0, -0.3064), (-0.0, 0.0, -0.0, 1.0)))
ob_nurbspath_003.location = (-5.987e-05, -0.2162, 0.4013)
ob_nurbspath_003.rotation_euler = (2.423, 1.958e-16, 9.776e-17)
ob_nurbspath_003.scale = (0.07916, 0.1044, 0.07648)
ob_nurbspath_003.lineart.crease_threshold = 0.0
ob_cube_002.parent = ob_shoe
ob_cube_002.matrix_parent_inverse = Matrix(((1.0, -0.0, 0.0, -0.0), (-0.0, 1.0, -0.0, 0.0), (0.0, -0.0, 1.0, -0.3064), (-0.0, 0.0, -0.0, 1.0)))
ob_cube_002.location = (0.0, 0.03164, 0.56)
ob_cube_002.scale = (0.869, 0.869, 1.061)
ob_cube_002.lock_rotations_4d = False
ob_cube_002.empty_display_type = 'ARROWS'
ob_cube_002.lineart.crease_threshold = 0.0
_m = ob_cube_002.modifiers.new('Solidify', 'SOLIDIFY')
_m.thickness = 0.088
_m.use_rim_only = True
_m = ob_cube_002.modifiers.new('Subdivision', 'SUBSURF')
_m.uv_smooth = 'PRESERVE_CORNERS'
_m.levels = 2
_m.render_levels = 3

# ---- collection membership
col_collection.objects.link(ob_shoe)
col_collection.objects.link(ob_light)
col_collection.objects.link(ob_camera)
col_collection.objects.link(ob_cube_001)
col_collection.objects.link(ob_nurbspath)
col_collection.objects.link(ob_nurbspath_001)
col_collection.objects.link(ob_nurbspath_002)
col_collection.objects.link(ob_nurbspath_003)
col_collection.objects.link(ob_cube_002)

# ---- scene / render settings (as saved in the file)
scene.camera = ob_camera
scene.frame_start = 1; scene.frame_end = 250; scene.frame_set(1)
scene.render.engine = 'BLENDER_EEVEE_NEXT'
scene.cycles.use_denoising = False
scene.cycles.samples = 128
scene.cycles.sampling_pattern = 'TABULATED_SOBOL'
scene.cycles.use_adaptive_sampling = False
scene.cycles.use_light_tree = False
scene.eevee.use_gtao = True
scene.eevee.use_raytracing = True
scene.view_settings.view_transform = 'Filmic'
bpy.context.view_layer.update()
